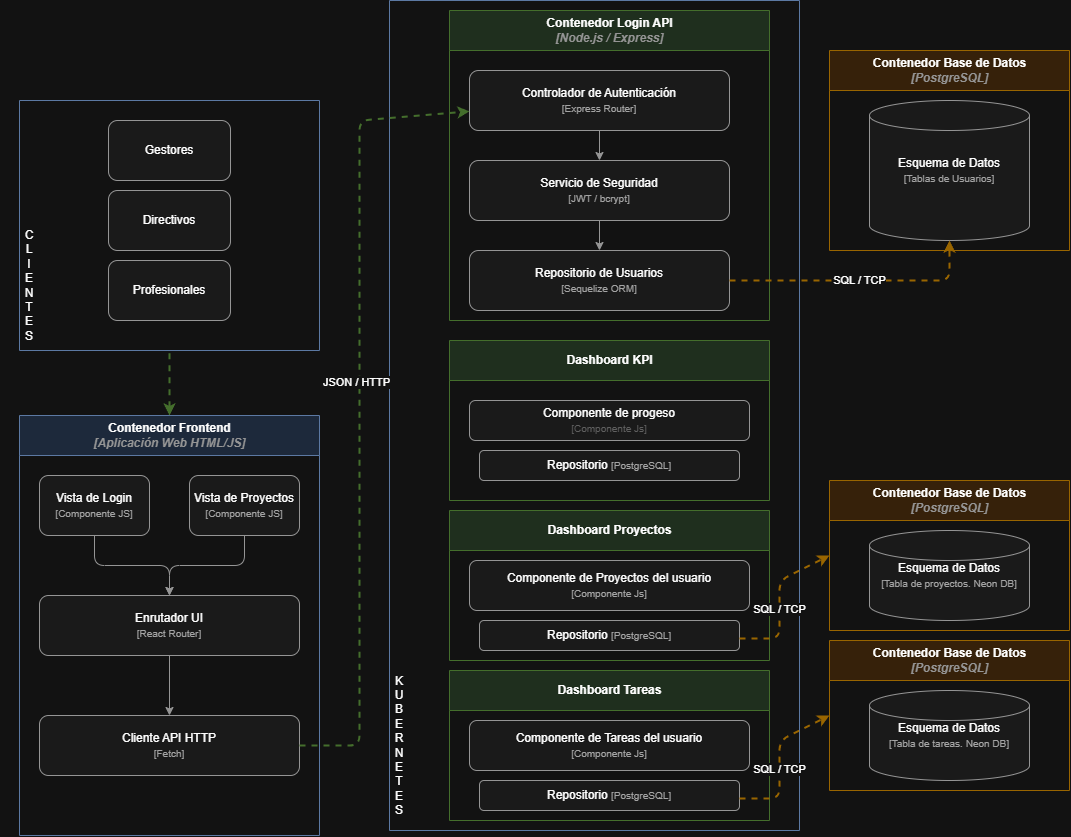

The diagram above was exported from draw.io. Its source (the exported page's mxGraphModel, read from the mxfile embedded in the PNG):
<mxGraphModel dx="2020" dy="1184" grid="1" gridSize="10" guides="1" tooltips="1" connect="1" arrows="1" fold="1" page="1" pageScale="1" pageWidth="1100" pageHeight="850" math="0" shadow="0" adaptiveColors="auto">
  <root>
    <mxCell id="0" />
    <mxCell id="1" parent="0" />
    <mxCell id="fe_container" parent="1" style="swimlane;startSize=40;fillColor=#dae8fc;strokeColor=#6c8ebf;html=1;fontStyle=1;" value="Contenedor Frontend&lt;br&gt;&lt;font color=&quot;#666666&quot;&gt;&lt;i&gt;[Aplicación Web HTML/JS]&lt;/i&gt;&lt;/font&gt;" vertex="1">
      <mxGeometry height="420" width="300" x="40" y="425" as="geometry" />
    </mxCell>
    <mxCell id="fe_view" parent="fe_container" style="rounded=1;whiteSpace=wrap;html=1;fillColor=#f5f5f5;strokeColor=#666666;" value="Vista de Login&lt;br&gt;&lt;font size=&quot;1&quot; color=&quot;#555555&quot;&gt;[Componente JS]&lt;/font&gt;" vertex="1">
      <mxGeometry height="60" width="110" x="20" y="60" as="geometry" />
    </mxCell>
    <mxCell id="fe_dash" parent="fe_container" style="rounded=1;whiteSpace=wrap;html=1;fillColor=#f5f5f5;strokeColor=#666666;" value="Vista de Proyectos&lt;br&gt;&lt;font size=&quot;1&quot; color=&quot;#555555&quot;&gt;[Componente JS]&lt;/font&gt;" vertex="1">
      <mxGeometry height="60" width="110" x="170" y="60" as="geometry" />
    </mxCell>
    <mxCell id="fe_router" parent="fe_container" style="rounded=1;whiteSpace=wrap;html=1;fillColor=#f5f5f5;strokeColor=#666666;" value="Enrutador UI&lt;br&gt;&lt;font size=&quot;1&quot; color=&quot;#555555&quot;&gt;[React Router]&lt;/font&gt;" vertex="1">
      <mxGeometry height="60" width="260" x="20" y="180" as="geometry" />
    </mxCell>
    <mxCell id="fe_api" parent="fe_container" style="rounded=1;whiteSpace=wrap;html=1;fillColor=#f5f5f5;strokeColor=#666666;" value="Cliente API HTTP&lt;br&gt;&lt;font size=&quot;1&quot; color=&quot;#555555&quot;&gt;[Fetch]&lt;/font&gt;" vertex="1">
      <mxGeometry height="60" width="260" x="20" y="300" as="geometry" />
    </mxCell>
    <mxCell id="api_container" parent="1" style="swimlane;startSize=40;fillColor=#d5e8d4;strokeColor=#82b366;html=1;fontStyle=1;" value="Contenedor Login API&lt;br&gt;&lt;font color=&quot;#666666&quot;&gt;&lt;i&gt;[Node.js / Express]&lt;/i&gt;&lt;/font&gt;" vertex="1">
      <mxGeometry height="310" width="320" x="470" y="20" as="geometry" />
    </mxCell>
    <mxCell id="api_ctrl" parent="api_container" style="rounded=1;whiteSpace=wrap;html=1;fillColor=#f5f5f5;strokeColor=#666666;" value="Controlador de Autenticación&lt;br&gt;&lt;font size=&quot;1&quot; color=&quot;#555555&quot;&gt;[Express Router]&lt;/font&gt;" vertex="1">
      <mxGeometry height="60" width="260" x="20" y="60" as="geometry" />
    </mxCell>
    <mxCell id="api_sec" parent="api_container" style="rounded=1;whiteSpace=wrap;html=1;fillColor=#f5f5f5;strokeColor=#666666;" value="Servicio de Seguridad&lt;br&gt;&lt;font size=&quot;1&quot; color=&quot;#555555&quot;&gt;[JWT / bcrypt]&lt;/font&gt;" vertex="1">
      <mxGeometry height="60" width="260" x="20" y="150" as="geometry" />
    </mxCell>
    <mxCell id="api_repo" parent="api_container" style="rounded=1;whiteSpace=wrap;html=1;fillColor=#f5f5f5;strokeColor=#666666;" value="Repositorio de Usuarios&lt;br&gt;&lt;font size=&quot;1&quot; color=&quot;#555555&quot;&gt;[Sequelize ORM]&lt;/font&gt;" vertex="1">
      <mxGeometry height="60" width="260" x="20" y="240" as="geometry" />
    </mxCell>
    <mxCell id="zeJkjW0tPUO-wf7qlKgX-27" parent="api_container" style="swimlane;startSize=0;fillColor=#dae8fc;strokeColor=#6c8ebf;html=1;fontStyle=1;" value="" vertex="1">
      <mxGeometry height="830" width="410" x="-60" y="-10" as="geometry" />
    </mxCell>
    <mxCell id="zeJkjW0tPUO-wf7qlKgX-11" parent="zeJkjW0tPUO-wf7qlKgX-27" style="swimlane;startSize=40;fillColor=#d5e8d4;strokeColor=#82b366;html=1;fontStyle=1;" value="Dashboard KPI" vertex="1">
      <mxGeometry height="160" width="320" x="60" y="340" as="geometry" />
    </mxCell>
    <mxCell id="zeJkjW0tPUO-wf7qlKgX-12" parent="zeJkjW0tPUO-wf7qlKgX-11" style="rounded=1;whiteSpace=wrap;html=1;fillColor=#f5f5f5;strokeColor=#666666;" value="Componente de progeso&lt;div&gt;&lt;span style=&quot;color: rgb(164, 164, 164); font-size: x-small;&quot;&gt;[Componente Js]&lt;/span&gt;&lt;/div&gt;" vertex="1">
      <mxGeometry height="40" width="280" x="20" y="60" as="geometry" />
    </mxCell>
    <mxCell id="zeJkjW0tPUO-wf7qlKgX-31" parent="zeJkjW0tPUO-wf7qlKgX-11" style="rounded=1;whiteSpace=wrap;html=1;fillColor=#f5f5f5;strokeColor=#666666;" value="&lt;font&gt;Repositorio &lt;/font&gt;&lt;font size=&quot;1&quot; color=&quot;#555555&quot;&gt;[PostgreSQL]&lt;/font&gt;" vertex="1">
      <mxGeometry height="30" width="260" x="30" y="110" as="geometry" />
    </mxCell>
    <mxCell id="zeJkjW0tPUO-wf7qlKgX-46" parent="zeJkjW0tPUO-wf7qlKgX-27" style="text;html=1;whiteSpace=wrap;strokeColor=none;fillColor=none;align=center;verticalAlign=middle;rounded=0;" value="K&lt;div&gt;U&lt;/div&gt;&lt;div&gt;B&lt;/div&gt;&lt;div&gt;E&lt;/div&gt;&lt;div&gt;R&lt;/div&gt;&lt;div&gt;N&lt;/div&gt;&lt;div&gt;E&lt;/div&gt;&lt;div&gt;T&lt;/div&gt;&lt;div&gt;E&lt;/div&gt;&lt;div&gt;S&lt;/div&gt;" vertex="1">
      <mxGeometry height="150" width="60" x="-20" y="670" as="geometry" />
    </mxCell>
    <mxCell id="db_container" parent="1" style="swimlane;startSize=40;fillColor=#ffe6cc;strokeColor=#d79b00;html=1;fontStyle=1;" value="Contenedor Base de Datos&lt;br&gt;&lt;font color=&quot;#666666&quot;&gt;&lt;i&gt;[PostgreSQL]&lt;/i&gt;&lt;/font&gt;" vertex="1">
      <mxGeometry height="200" width="240" x="850" y="60" as="geometry" />
    </mxCell>
    <mxCell id="db_schema" parent="db_container" style="shape=cylinder3;whiteSpace=wrap;html=1;fillColor=#f5f5f5;strokeColor=#666666;" value="Esquema de Datos&lt;br&gt;&lt;font size=&quot;1&quot; color=&quot;#555555&quot;&gt;[Tablas de Usuarios]&lt;/font&gt;" vertex="1">
      <mxGeometry height="140" width="160" x="40" y="50" as="geometry" />
    </mxCell>
    <mxCell id="e1" edge="1" parent="1" source="fe_view" style="edgeStyle=orthogonalEdgeStyle;rounded=1;html=1;strokeColor=#666666;" target="fe_router" value="">
      <mxGeometry relative="1" as="geometry" />
    </mxCell>
    <mxCell id="e2" edge="1" parent="1" source="fe_dash" style="edgeStyle=orthogonalEdgeStyle;rounded=1;html=1;strokeColor=#666666;" target="fe_router" value="">
      <mxGeometry relative="1" as="geometry" />
    </mxCell>
    <mxCell id="e3" edge="1" parent="1" source="fe_router" style="edgeStyle=orthogonalEdgeStyle;rounded=1;html=1;strokeColor=#666666;" target="fe_api" value="">
      <mxGeometry relative="1" as="geometry" />
    </mxCell>
    <mxCell id="e4" edge="1" parent="1" source="fe_api" style="rounded=1;html=1;strokeColor=#82b366;strokeWidth=2;labelBackgroundColor=#ffffff;dashed=1;exitX=1;exitY=0.5;exitDx=0;exitDy=0;" target="api_ctrl" value="JSON / HTTP">
      <mxGeometry relative="1" x="0.0646" y="3" as="geometry">
        <mxPoint as="offset" />
        <Array as="points">
          <mxPoint x="380" y="755" />
          <mxPoint x="380" y="130" />
        </Array>
        <mxPoint x="380" y="380" as="sourcePoint" />
      </mxGeometry>
    </mxCell>
    <mxCell id="e5" edge="1" parent="1" source="api_ctrl" style="edgeStyle=orthogonalEdgeStyle;rounded=1;html=1;strokeColor=#666666;" target="api_sec" value="">
      <mxGeometry relative="1" as="geometry" />
    </mxCell>
    <mxCell id="e6" edge="1" parent="1" source="api_sec" style="edgeStyle=orthogonalEdgeStyle;rounded=1;html=1;strokeColor=#666666;" target="api_repo" value="">
      <mxGeometry relative="1" as="geometry" />
    </mxCell>
    <mxCell id="e7" edge="1" parent="1" source="api_repo" style="edgeStyle=orthogonalEdgeStyle;rounded=1;html=1;strokeColor=#d79b00;strokeWidth=2;labelBackgroundColor=#ffffff;dashed=1;" target="db_schema" value="SQL / TCP">
      <mxGeometry relative="1" as="geometry" />
    </mxCell>
    <mxCell id="zeJkjW0tPUO-wf7qlKgX-8" edge="1" parent="1" source="fe_container" style="rounded=1;html=1;strokeColor=#82b366;strokeWidth=2;labelBackgroundColor=#ffffff;dashed=1;exitX=0.5;exitY=0;exitDx=0;exitDy=0;entryX=0.5;entryY=1;entryDx=0;entryDy=0;endArrow=none;endFill=0;startArrow=classic;startFill=1;" target="zeJkjW0tPUO-wf7qlKgX-3" value="">
      <mxGeometry relative="1" x="-0.0924" y="-22" as="geometry">
        <mxPoint as="offset" />
        <Array as="points" />
        <mxPoint x="190" y="400" as="sourcePoint" />
        <mxPoint x="536" y="480" as="targetPoint" />
      </mxGeometry>
    </mxCell>
    <mxCell id="zeJkjW0tPUO-wf7qlKgX-15" connectable="0" parent="1" style="group" value="" vertex="1">
      <mxGeometry height="250" width="300" x="40" y="110" as="geometry" />
    </mxCell>
    <mxCell id="zeJkjW0tPUO-wf7qlKgX-3" parent="zeJkjW0tPUO-wf7qlKgX-15" style="swimlane;startSize=0;fillColor=#dae8fc;strokeColor=#6c8ebf;html=1;fontStyle=1;" value="" vertex="1">
      <mxGeometry height="250" width="300" as="geometry">
        <mxRectangle height="40" width="50" as="alternateBounds" />
      </mxGeometry>
    </mxCell>
    <mxCell id="zeJkjW0tPUO-wf7qlKgX-9" parent="zeJkjW0tPUO-wf7qlKgX-3" style="rounded=1;whiteSpace=wrap;html=1;fillColor=#f5f5f5;strokeColor=#666666;" value="Directivos" vertex="1">
      <mxGeometry height="60" width="122" x="89" y="90" as="geometry" />
    </mxCell>
    <mxCell id="zeJkjW0tPUO-wf7qlKgX-10" parent="zeJkjW0tPUO-wf7qlKgX-3" style="rounded=1;whiteSpace=wrap;html=1;fillColor=#f5f5f5;strokeColor=#666666;" value="Profesionales" vertex="1">
      <mxGeometry height="60" width="122" x="89" y="160" as="geometry" />
    </mxCell>
    <mxCell id="zeJkjW0tPUO-wf7qlKgX-47" parent="zeJkjW0tPUO-wf7qlKgX-3" style="text;html=1;whiteSpace=wrap;strokeColor=none;fillColor=none;align=center;verticalAlign=middle;rounded=0;" value="C&lt;div&gt;L&lt;/div&gt;&lt;div&gt;I&lt;/div&gt;&lt;div&gt;E&lt;/div&gt;&lt;div&gt;N&lt;/div&gt;&lt;div&gt;T&lt;/div&gt;&lt;div&gt;E&lt;/div&gt;&lt;div&gt;S&lt;/div&gt;" vertex="1">
      <mxGeometry height="150" width="60" x="-20" y="110" as="geometry" />
    </mxCell>
    <mxCell id="zeJkjW0tPUO-wf7qlKgX-1" parent="zeJkjW0tPUO-wf7qlKgX-15" style="rounded=1;whiteSpace=wrap;html=1;fillColor=#f5f5f5;strokeColor=#666666;" value="Gestores" vertex="1">
      <mxGeometry height="60" width="122" x="89" y="20" as="geometry" />
    </mxCell>
    <mxCell id="zeJkjW0tPUO-wf7qlKgX-16" parent="1" style="swimlane;startSize=40;fillColor=#d5e8d4;strokeColor=#82b366;html=1;fontStyle=1;" value="Dashboard Proyectos" vertex="1">
      <mxGeometry height="150" width="320" x="470" y="520" as="geometry" />
    </mxCell>
    <mxCell id="zeJkjW0tPUO-wf7qlKgX-17" parent="zeJkjW0tPUO-wf7qlKgX-16" style="rounded=1;whiteSpace=wrap;html=1;fillColor=#f5f5f5;strokeColor=#666666;" value="&lt;font&gt;Componente de Proyectos del usuario&lt;br&gt;&lt;/font&gt;&lt;font size=&quot;1&quot; color=&quot;#555555&quot;&gt;[Componente Js]&lt;/font&gt;" vertex="1">
      <mxGeometry height="50" width="280" x="20" y="50" as="geometry" />
    </mxCell>
    <mxCell id="zeJkjW0tPUO-wf7qlKgX-32" parent="zeJkjW0tPUO-wf7qlKgX-16" style="rounded=1;whiteSpace=wrap;html=1;fillColor=#f5f5f5;strokeColor=#666666;" value="&lt;font&gt;Repositorio &lt;/font&gt;&lt;font size=&quot;1&quot; color=&quot;#555555&quot;&gt;[PostgreSQL]&lt;/font&gt;" vertex="1">
      <mxGeometry height="30" width="260" x="30" y="110" as="geometry" />
    </mxCell>
    <mxCell id="zeJkjW0tPUO-wf7qlKgX-18" parent="1" style="swimlane;startSize=40;fillColor=#d5e8d4;strokeColor=#82b366;html=1;fontStyle=1;" value="Dashboard Tareas" vertex="1">
      <mxGeometry height="150" width="320" x="470" y="680" as="geometry" />
    </mxCell>
    <mxCell id="zeJkjW0tPUO-wf7qlKgX-30" parent="zeJkjW0tPUO-wf7qlKgX-18" style="rounded=1;whiteSpace=wrap;html=1;fillColor=#f5f5f5;strokeColor=#666666;" value="&lt;font&gt;Componente de Tareas del usuario&lt;br&gt;&lt;/font&gt;&lt;font size=&quot;1&quot; color=&quot;#555555&quot;&gt;[Componente Js]&lt;/font&gt;" vertex="1">
      <mxGeometry height="50" width="280" x="20" y="50" as="geometry" />
    </mxCell>
    <mxCell id="zeJkjW0tPUO-wf7qlKgX-33" parent="zeJkjW0tPUO-wf7qlKgX-18" style="rounded=1;whiteSpace=wrap;html=1;fillColor=#f5f5f5;strokeColor=#666666;" value="&lt;font&gt;Repositorio &lt;/font&gt;&lt;font size=&quot;1&quot; color=&quot;#555555&quot;&gt;[PostgreSQL]&lt;/font&gt;" vertex="1">
      <mxGeometry height="30" width="260" x="30" y="110" as="geometry" />
    </mxCell>
    <mxCell id="zeJkjW0tPUO-wf7qlKgX-40" edge="1" parent="1" style="rounded=1;html=1;strokeColor=#d79b00;strokeWidth=2;labelBackgroundColor=#ffffff;dashed=1;exitX=1;exitY=0.25;exitDx=0;exitDy=0;entryX=0;entryY=0.5;entryDx=0;entryDy=0;" target="zeJkjW0tPUO-wf7qlKgX-41" value="SQL / TCP">
      <mxGeometry relative="1" x="-0.1163" as="geometry">
        <mxPoint as="offset" />
        <Array as="points">
          <mxPoint x="800" y="648" />
          <mxPoint x="800" y="590" />
        </Array>
        <mxPoint x="760" y="648" as="sourcePoint" />
        <mxPoint x="970" y="620" as="targetPoint" />
      </mxGeometry>
    </mxCell>
    <mxCell id="zeJkjW0tPUO-wf7qlKgX-41" parent="1" style="swimlane;startSize=40;fillColor=#ffe6cc;strokeColor=#d79b00;html=1;fontStyle=1;" value="Contenedor Base de Datos&lt;br&gt;&lt;font color=&quot;#666666&quot;&gt;&lt;i&gt;[PostgreSQL]&lt;/i&gt;&lt;/font&gt;" vertex="1">
      <mxGeometry height="150" width="240" x="850" y="490" as="geometry" />
    </mxCell>
    <mxCell id="zeJkjW0tPUO-wf7qlKgX-42" parent="zeJkjW0tPUO-wf7qlKgX-41" style="shape=cylinder3;whiteSpace=wrap;html=1;fillColor=#f5f5f5;strokeColor=#666666;" value="Esquema de Datos&lt;br&gt;&lt;font size=&quot;1&quot; color=&quot;#555555&quot;&gt;[Tabla de proyectos. Neon DB]&lt;/font&gt;" vertex="1">
      <mxGeometry height="90" width="160" x="40" y="50" as="geometry" />
    </mxCell>
    <mxCell id="zeJkjW0tPUO-wf7qlKgX-43" edge="1" parent="1" style="rounded=1;html=1;strokeColor=#d79b00;strokeWidth=2;labelBackgroundColor=#ffffff;dashed=1;exitX=1;exitY=0.25;exitDx=0;exitDy=0;entryX=0;entryY=0.5;entryDx=0;entryDy=0;" target="zeJkjW0tPUO-wf7qlKgX-44" value="SQL / TCP">
      <mxGeometry relative="1" x="-0.1163" as="geometry">
        <mxPoint as="offset" />
        <Array as="points">
          <mxPoint x="800" y="808" />
          <mxPoint x="800" y="750" />
        </Array>
        <mxPoint x="760" y="808" as="sourcePoint" />
        <mxPoint x="970" y="780" as="targetPoint" />
      </mxGeometry>
    </mxCell>
    <mxCell id="zeJkjW0tPUO-wf7qlKgX-44" parent="1" style="swimlane;startSize=40;fillColor=#ffe6cc;strokeColor=#d79b00;html=1;fontStyle=1;" value="Contenedor Base de Datos&lt;br&gt;&lt;font color=&quot;#666666&quot;&gt;&lt;i&gt;[PostgreSQL]&lt;/i&gt;&lt;/font&gt;" vertex="1">
      <mxGeometry height="150" width="240" x="850" y="650" as="geometry" />
    </mxCell>
    <mxCell id="zeJkjW0tPUO-wf7qlKgX-45" parent="zeJkjW0tPUO-wf7qlKgX-44" style="shape=cylinder3;whiteSpace=wrap;html=1;fillColor=#f5f5f5;strokeColor=#666666;" value="Esquema de Datos&lt;br&gt;&lt;font size=&quot;1&quot; color=&quot;#555555&quot;&gt;[Tabla de tareas. Neon DB]&lt;/font&gt;" vertex="1">
      <mxGeometry height="90" width="160" x="40" y="50" as="geometry" />
    </mxCell>
  </root>
</mxGraphModel>